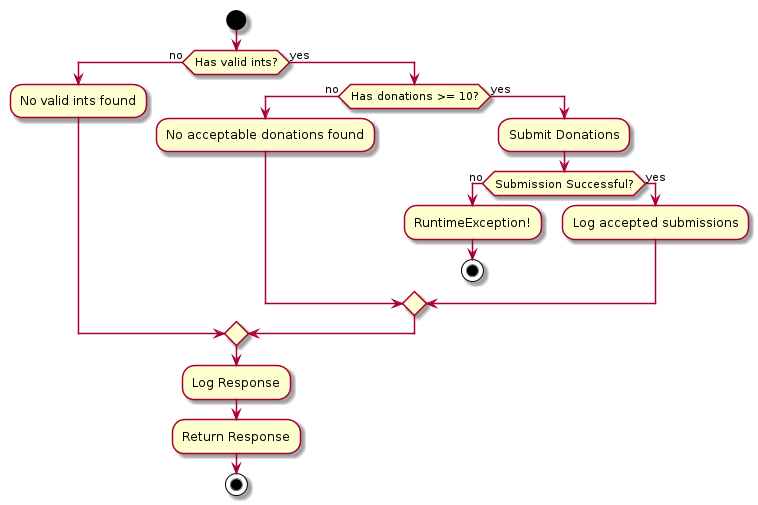

The diagram above was rendered by PlantUML. Its source (embedded in the PNG):
@startuml
start

if (Has valid ints?) then (no)
	:No valid ints found;
    else (yes)
	if (Has donations >= 10?) then (no)
    	:No acceptable donations found;
    else (yes)
      :Submit Donations;
      if (Submission Successful?) then (no)
      	:RuntimeException!;
        stop
      else  (yes)
          :Log accepted submissions;
      endif
    endif
endif

:Log Response;

:Return Response;

stop
@enduml